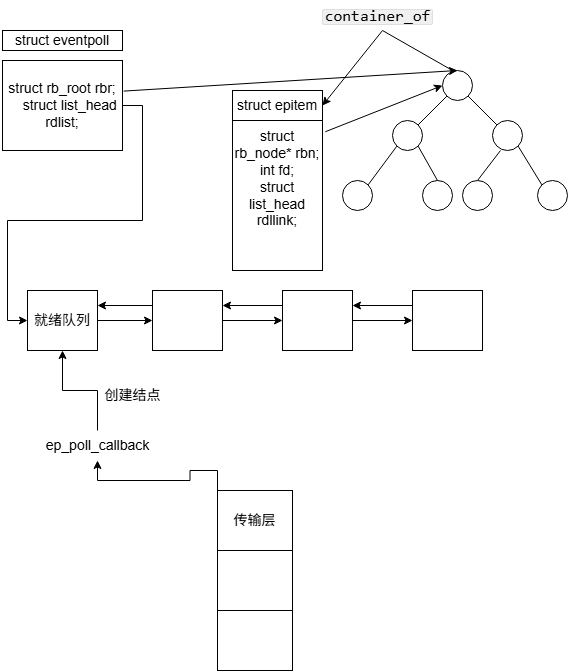

The diagram above was exported from draw.io. Its source (the exported page's mxGraphModel, read from the mxfile embedded in the PNG):
<mxGraphModel dx="1042" dy="574" grid="1" gridSize="10" guides="1" tooltips="1" connect="1" arrows="1" fold="1" page="1" pageScale="1" pageWidth="850" pageHeight="1100" math="0" shadow="0">
  <root>
    <mxCell id="0" />
    <mxCell id="1" parent="0" />
    <mxCell id="-gWBUoWg1dA_V-e2dWTA-1" value="" style="ellipse;whiteSpace=wrap;html=1;aspect=fixed;" vertex="1" parent="1">
      <mxGeometry x="540" y="100" width="30" height="30" as="geometry" />
    </mxCell>
    <mxCell id="-gWBUoWg1dA_V-e2dWTA-2" value="" style="ellipse;whiteSpace=wrap;html=1;aspect=fixed;" vertex="1" parent="1">
      <mxGeometry x="490" y="150" width="30" height="30" as="geometry" />
    </mxCell>
    <mxCell id="-gWBUoWg1dA_V-e2dWTA-3" value="" style="ellipse;whiteSpace=wrap;html=1;aspect=fixed;" vertex="1" parent="1">
      <mxGeometry x="590" y="150" width="30" height="30" as="geometry" />
    </mxCell>
    <mxCell id="-gWBUoWg1dA_V-e2dWTA-4" value="" style="ellipse;whiteSpace=wrap;html=1;aspect=fixed;" vertex="1" parent="1">
      <mxGeometry x="440" y="210" width="30" height="30" as="geometry" />
    </mxCell>
    <mxCell id="-gWBUoWg1dA_V-e2dWTA-5" value="" style="ellipse;whiteSpace=wrap;html=1;aspect=fixed;" vertex="1" parent="1">
      <mxGeometry x="520" y="210" width="30" height="30" as="geometry" />
    </mxCell>
    <mxCell id="-gWBUoWg1dA_V-e2dWTA-6" value="" style="ellipse;whiteSpace=wrap;html=1;aspect=fixed;" vertex="1" parent="1">
      <mxGeometry x="560" y="210" width="30" height="30" as="geometry" />
    </mxCell>
    <mxCell id="-gWBUoWg1dA_V-e2dWTA-7" value="" style="ellipse;whiteSpace=wrap;html=1;aspect=fixed;" vertex="1" parent="1">
      <mxGeometry x="635" y="210" width="30" height="30" as="geometry" />
    </mxCell>
    <mxCell id="-gWBUoWg1dA_V-e2dWTA-11" value="struct rb_node* rbn;&lt;div&gt;int fd;&lt;/div&gt;&lt;div&gt;struct list_head rdllink;&lt;/div&gt;&lt;div&gt;&lt;br&gt;&lt;/div&gt;&lt;div&gt;&lt;br&gt;&lt;/div&gt;" style="rounded=0;whiteSpace=wrap;html=1;fontSize=14;" vertex="1" parent="1">
      <mxGeometry x="330" y="150" width="90" height="150" as="geometry" />
    </mxCell>
    <mxCell id="-gWBUoWg1dA_V-e2dWTA-15" value="" style="endArrow=none;html=1;rounded=0;entryX=0;entryY=1;entryDx=0;entryDy=0;exitX=1;exitY=0;exitDx=0;exitDy=0;" edge="1" parent="1" source="-gWBUoWg1dA_V-e2dWTA-2" target="-gWBUoWg1dA_V-e2dWTA-1">
      <mxGeometry width="50" height="50" relative="1" as="geometry">
        <mxPoint x="560" y="240" as="sourcePoint" />
        <mxPoint x="480" y="110" as="targetPoint" />
      </mxGeometry>
    </mxCell>
    <mxCell id="-gWBUoWg1dA_V-e2dWTA-17" value="" style="endArrow=none;html=1;rounded=0;exitX=0;exitY=0;exitDx=0;exitDy=0;entryX=1;entryY=1;entryDx=0;entryDy=0;" edge="1" parent="1" source="-gWBUoWg1dA_V-e2dWTA-3" target="-gWBUoWg1dA_V-e2dWTA-1">
      <mxGeometry width="50" height="50" relative="1" as="geometry">
        <mxPoint x="580" y="158" as="sourcePoint" />
        <mxPoint x="580" y="130" as="targetPoint" />
      </mxGeometry>
    </mxCell>
    <mxCell id="-gWBUoWg1dA_V-e2dWTA-19" value="" style="endArrow=none;html=1;rounded=0;entryX=0;entryY=1;entryDx=0;entryDy=0;exitX=1;exitY=0;exitDx=0;exitDy=0;" edge="1" parent="1" source="-gWBUoWg1dA_V-e2dWTA-4" target="-gWBUoWg1dA_V-e2dWTA-2">
      <mxGeometry width="50" height="50" relative="1" as="geometry">
        <mxPoint x="480" y="190" as="sourcePoint" />
        <mxPoint x="500" y="180" as="targetPoint" />
      </mxGeometry>
    </mxCell>
    <mxCell id="-gWBUoWg1dA_V-e2dWTA-22" value="" style="endArrow=none;html=1;rounded=0;entryX=0;entryY=1;entryDx=0;entryDy=0;exitX=0.5;exitY=0;exitDx=0;exitDy=0;" edge="1" parent="1" source="-gWBUoWg1dA_V-e2dWTA-6">
      <mxGeometry width="50" height="50" relative="1" as="geometry">
        <mxPoint x="570" y="208" as="sourcePoint" />
        <mxPoint x="598" y="180" as="targetPoint" />
      </mxGeometry>
    </mxCell>
    <mxCell id="-gWBUoWg1dA_V-e2dWTA-23" value="" style="endArrow=none;html=1;rounded=0;entryX=0.5;entryY=0;entryDx=0;entryDy=0;exitX=1;exitY=1;exitDx=0;exitDy=0;" edge="1" parent="1" source="-gWBUoWg1dA_V-e2dWTA-2" target="-gWBUoWg1dA_V-e2dWTA-5">
      <mxGeometry width="50" height="50" relative="1" as="geometry">
        <mxPoint x="520" y="190" as="sourcePoint" />
        <mxPoint x="530" y="200" as="targetPoint" />
      </mxGeometry>
    </mxCell>
    <mxCell id="-gWBUoWg1dA_V-e2dWTA-24" value="" style="endArrow=none;html=1;rounded=0;entryX=1;entryY=1;entryDx=0;entryDy=0;exitX=0;exitY=0;exitDx=0;exitDy=0;" edge="1" parent="1" source="-gWBUoWg1dA_V-e2dWTA-7" target="-gWBUoWg1dA_V-e2dWTA-3">
      <mxGeometry width="50" height="50" relative="1" as="geometry">
        <mxPoint x="640" y="208" as="sourcePoint" />
        <mxPoint x="630" y="180" as="targetPoint" />
      </mxGeometry>
    </mxCell>
    <mxCell id="-gWBUoWg1dA_V-e2dWTA-26" value="struct epitem" style="rounded=0;whiteSpace=wrap;html=1;fontSize=14;" vertex="1" parent="1">
      <mxGeometry x="330" y="120" width="90" height="30" as="geometry" />
    </mxCell>
    <mxCell id="-gWBUoWg1dA_V-e2dWTA-30" value="" style="endArrow=classic;html=1;rounded=0;exitX=1.031;exitY=0.075;exitDx=0;exitDy=0;exitPerimeter=0;entryX=0;entryY=0.5;entryDx=0;entryDy=0;" edge="1" parent="1" source="-gWBUoWg1dA_V-e2dWTA-11" target="-gWBUoWg1dA_V-e2dWTA-1">
      <mxGeometry width="50" height="50" relative="1" as="geometry">
        <mxPoint x="470" y="150" as="sourcePoint" />
        <mxPoint x="520" y="100" as="targetPoint" />
      </mxGeometry>
    </mxCell>
    <mxCell id="-gWBUoWg1dA_V-e2dWTA-31" value="&lt;font style=&quot;font-size: 14px;&quot;&gt;struct eventpoll&lt;/font&gt;" style="rounded=0;whiteSpace=wrap;html=1;" vertex="1" parent="1">
      <mxGeometry x="100" y="60" width="120" height="20" as="geometry" />
    </mxCell>
    <mxCell id="-gWBUoWg1dA_V-e2dWTA-36" style="edgeStyle=orthogonalEdgeStyle;rounded=0;orthogonalLoop=1;jettySize=auto;html=1;exitX=1;exitY=0.5;exitDx=0;exitDy=0;entryX=0;entryY=0.5;entryDx=0;entryDy=0;" edge="1" parent="1" source="-gWBUoWg1dA_V-e2dWTA-33" target="-gWBUoWg1dA_V-e2dWTA-37">
      <mxGeometry relative="1" as="geometry">
        <mxPoint x="250" y="290" as="targetPoint" />
      </mxGeometry>
    </mxCell>
    <mxCell id="-gWBUoWg1dA_V-e2dWTA-33" value="&lt;font style=&quot;font-size: 14px;&quot;&gt;struct rb_root rbr;&lt;br&gt;&amp;nbsp; &amp;nbsp; struct list_head rdlist;&lt;/font&gt;" style="rounded=0;whiteSpace=wrap;html=1;" vertex="1" parent="1">
      <mxGeometry x="100" y="90" width="120" height="90" as="geometry" />
    </mxCell>
    <mxCell id="-gWBUoWg1dA_V-e2dWTA-35" value="" style="endArrow=classic;html=1;rounded=0;entryX=0.5;entryY=0;entryDx=0;entryDy=0;exitX=1.01;exitY=0.34;exitDx=0;exitDy=0;exitPerimeter=0;" edge="1" parent="1" source="-gWBUoWg1dA_V-e2dWTA-33" target="-gWBUoWg1dA_V-e2dWTA-1">
      <mxGeometry width="50" height="50" relative="1" as="geometry">
        <mxPoint x="220" y="110" as="sourcePoint" />
        <mxPoint x="270" y="60" as="targetPoint" />
      </mxGeometry>
    </mxCell>
    <mxCell id="-gWBUoWg1dA_V-e2dWTA-41" value="" style="edgeStyle=orthogonalEdgeStyle;rounded=0;orthogonalLoop=1;jettySize=auto;html=1;" edge="1" parent="1" source="-gWBUoWg1dA_V-e2dWTA-37" target="-gWBUoWg1dA_V-e2dWTA-38">
      <mxGeometry relative="1" as="geometry" />
    </mxCell>
    <mxCell id="-gWBUoWg1dA_V-e2dWTA-37" value="就绪队列" style="rounded=0;whiteSpace=wrap;html=1;fontSize=14;" vertex="1" parent="1">
      <mxGeometry x="125" y="320" width="70" height="60" as="geometry" />
    </mxCell>
    <mxCell id="-gWBUoWg1dA_V-e2dWTA-42" value="" style="edgeStyle=orthogonalEdgeStyle;rounded=0;orthogonalLoop=1;jettySize=auto;html=1;" edge="1" parent="1" source="-gWBUoWg1dA_V-e2dWTA-38" target="-gWBUoWg1dA_V-e2dWTA-40">
      <mxGeometry relative="1" as="geometry" />
    </mxCell>
    <mxCell id="-gWBUoWg1dA_V-e2dWTA-47" style="edgeStyle=orthogonalEdgeStyle;rounded=0;orthogonalLoop=1;jettySize=auto;html=1;exitX=0;exitY=0.25;exitDx=0;exitDy=0;entryX=1;entryY=0.25;entryDx=0;entryDy=0;" edge="1" parent="1" source="-gWBUoWg1dA_V-e2dWTA-38" target="-gWBUoWg1dA_V-e2dWTA-37">
      <mxGeometry relative="1" as="geometry" />
    </mxCell>
    <mxCell id="-gWBUoWg1dA_V-e2dWTA-38" value="" style="rounded=0;whiteSpace=wrap;html=1;fontStyle=1" vertex="1" parent="1">
      <mxGeometry x="250" y="320" width="70" height="60" as="geometry" />
    </mxCell>
    <mxCell id="-gWBUoWg1dA_V-e2dWTA-45" style="edgeStyle=orthogonalEdgeStyle;rounded=0;orthogonalLoop=1;jettySize=auto;html=1;exitX=0;exitY=0.25;exitDx=0;exitDy=0;entryX=1;entryY=0.25;entryDx=0;entryDy=0;" edge="1" parent="1" source="-gWBUoWg1dA_V-e2dWTA-39" target="-gWBUoWg1dA_V-e2dWTA-40">
      <mxGeometry relative="1" as="geometry" />
    </mxCell>
    <mxCell id="-gWBUoWg1dA_V-e2dWTA-39" value="" style="rounded=0;whiteSpace=wrap;html=1;" vertex="1" parent="1">
      <mxGeometry x="510" y="320" width="70" height="60" as="geometry" />
    </mxCell>
    <mxCell id="-gWBUoWg1dA_V-e2dWTA-44" value="" style="edgeStyle=orthogonalEdgeStyle;rounded=0;orthogonalLoop=1;jettySize=auto;html=1;" edge="1" parent="1" source="-gWBUoWg1dA_V-e2dWTA-40" target="-gWBUoWg1dA_V-e2dWTA-39">
      <mxGeometry relative="1" as="geometry" />
    </mxCell>
    <mxCell id="-gWBUoWg1dA_V-e2dWTA-46" style="edgeStyle=orthogonalEdgeStyle;rounded=0;orthogonalLoop=1;jettySize=auto;html=1;exitX=0;exitY=0.25;exitDx=0;exitDy=0;entryX=1;entryY=0.25;entryDx=0;entryDy=0;" edge="1" parent="1" source="-gWBUoWg1dA_V-e2dWTA-40" target="-gWBUoWg1dA_V-e2dWTA-38">
      <mxGeometry relative="1" as="geometry" />
    </mxCell>
    <mxCell id="-gWBUoWg1dA_V-e2dWTA-40" value="" style="rounded=0;whiteSpace=wrap;html=1;" vertex="1" parent="1">
      <mxGeometry x="380" y="320" width="70" height="60" as="geometry" />
    </mxCell>
    <mxCell id="-gWBUoWg1dA_V-e2dWTA-56" value="" style="edgeStyle=orthogonalEdgeStyle;rounded=0;orthogonalLoop=1;jettySize=auto;html=1;" edge="1" parent="1" source="-gWBUoWg1dA_V-e2dWTA-49" target="-gWBUoWg1dA_V-e2dWTA-37">
      <mxGeometry relative="1" as="geometry" />
    </mxCell>
    <mxCell id="-gWBUoWg1dA_V-e2dWTA-49" value="&lt;font&gt;ep_poll_callback&lt;/font&gt;" style="text;html=1;align=center;verticalAlign=middle;resizable=0;points=[];autosize=1;strokeColor=none;fillColor=none;fontSize=14;" vertex="1" parent="1">
      <mxGeometry x="130" y="460" width="130" height="30" as="geometry" />
    </mxCell>
    <mxCell id="-gWBUoWg1dA_V-e2dWTA-55" style="edgeStyle=orthogonalEdgeStyle;rounded=0;orthogonalLoop=1;jettySize=auto;html=1;exitX=0;exitY=0;exitDx=0;exitDy=0;" edge="1" parent="1" source="-gWBUoWg1dA_V-e2dWTA-50" target="-gWBUoWg1dA_V-e2dWTA-49">
      <mxGeometry relative="1" as="geometry" />
    </mxCell>
    <mxCell id="-gWBUoWg1dA_V-e2dWTA-50" value="传输层" style="rounded=0;whiteSpace=wrap;html=1;fontSize=14;" vertex="1" parent="1">
      <mxGeometry x="315" y="520" width="75" height="60" as="geometry" />
    </mxCell>
    <mxCell id="-gWBUoWg1dA_V-e2dWTA-51" value="" style="rounded=0;whiteSpace=wrap;html=1;" vertex="1" parent="1">
      <mxGeometry x="315" y="580" width="75" height="60" as="geometry" />
    </mxCell>
    <mxCell id="-gWBUoWg1dA_V-e2dWTA-52" value="" style="rounded=0;whiteSpace=wrap;html=1;" vertex="1" parent="1">
      <mxGeometry x="315" y="640" width="75" height="60" as="geometry" />
    </mxCell>
    <mxCell id="-gWBUoWg1dA_V-e2dWTA-57" value="创建结点" style="text;html=1;align=center;verticalAlign=middle;resizable=0;points=[];autosize=1;strokeColor=none;fillColor=none;fontSize=14;" vertex="1" parent="1">
      <mxGeometry x="190" y="410" width="80" height="30" as="geometry" />
    </mxCell>
    <mxCell id="-gWBUoWg1dA_V-e2dWTA-59" value="" style="endArrow=classic;html=1;rounded=0;entryX=1;entryY=0.5;entryDx=0;entryDy=0;" edge="1" parent="1" target="-gWBUoWg1dA_V-e2dWTA-26">
      <mxGeometry width="50" height="50" relative="1" as="geometry">
        <mxPoint x="550" y="100" as="sourcePoint" />
        <mxPoint x="530" y="30" as="targetPoint" />
        <Array as="points">
          <mxPoint x="480" y="60" />
        </Array>
      </mxGeometry>
    </mxCell>
    <mxCell id="-gWBUoWg1dA_V-e2dWTA-60" value="&lt;div class=&quot;lake-content&quot;&gt;&lt;code style=&quot;font-family: SFMono-Regular, Consolas, Liberation Mono, Menlo, Courier, monospace; background-color: rgba(0, 0, 0, 0.06); border: 1px solid rgba(0, 0, 0, 0.08); border-radius: 2px; padding: 0px 2px&quot; class=&quot;ne-code&quot;&gt;&lt;span style=&quot;font-size: 16px&quot; class=&quot;ne-text&quot;&gt;container_of&lt;/span&gt;&lt;/code&gt;&lt;/div&gt;" style="text;html=1;align=center;verticalAlign=middle;resizable=0;points=[];autosize=1;strokeColor=none;fillColor=none;" vertex="1" parent="1">
      <mxGeometry x="410" y="30" width="130" height="30" as="geometry" />
    </mxCell>
  </root>
</mxGraphModel>